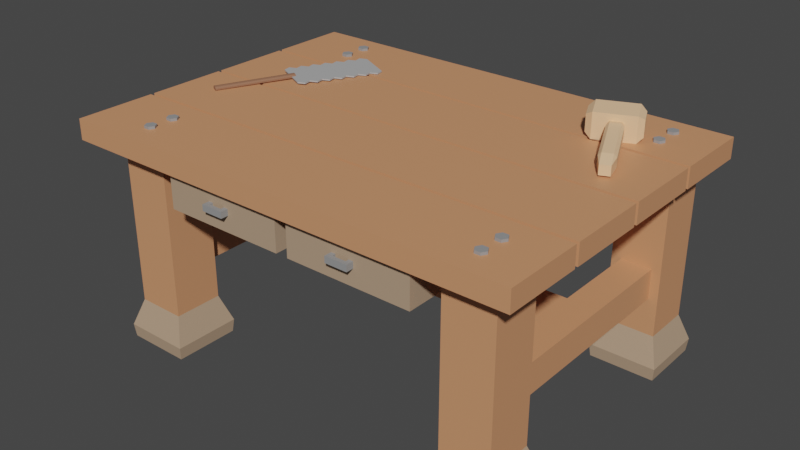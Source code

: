# Source: CraftingTable.blend  (saved by Blender 2.82.7; exported with 4.5.12 LTS)
import bpy
from mathutils import Matrix  # noqa: F401  (used for matrix-valued properties, if any)

bpy.ops.wm.read_factory_settings(use_empty=True)
scene = bpy.context.scene
scene.name = 'Scene'

# ---- collections
col_collection = bpy.data.collections.new('Collection'); scene.collection.children.link(col_collection)

# ---- materials (node trees are filled in below, after node groups)
mat_x = bpy.data.materials.new('マテリアル')
mat_x.use_transparent_shadow = False
mat_001 = bpy.data.materials.new('マテリアル.001')
mat_001.use_transparent_shadow = False
mat_006 = bpy.data.materials.new('マテリアル.006')
mat_006.use_transparent_shadow = False
mat_004 = bpy.data.materials.new('マテリアル.004')
mat_004.use_transparent_shadow = False
mat_005 = bpy.data.materials.new('マテリアル.005')
mat_005.use_transparent_shadow = False
mat_008 = bpy.data.materials.new('マテリアル.008')
mat_008.use_transparent_shadow = False
mat_009 = bpy.data.materials.new('マテリアル.009')
mat_009.use_transparent_shadow = False
mat_003 = bpy.data.materials.new('マテリアル.003')
mat_003.use_transparent_shadow = False
mat_007 = bpy.data.materials.new('マテリアル.007')
mat_007.use_transparent_shadow = False
mat_010 = bpy.data.materials.new('マテリアル.010')
mat_010.use_transparent_shadow = False

# ---- material node trees
mat_x.use_nodes = True; mat_x.node_tree.nodes.clear()
_N = mat_x.node_tree.nodes; _L = mat_x.node_tree.links
n0 = _N.new('ShaderNodeOutputMaterial'); n0.name = 'マテリアル出力'; n0.location = (300, 300)
n1 = _N.new('ShaderNodeBsdfPrincipled'); n1.name = 'プリンシプルBSDF'; n1.location = (10, 300)
n1.distribution = 'GGX'
n1.subsurface_method = 'BURLEY'
n1.inputs[0].default_value = (0.6619, 0.2985, 0.1464, 1.0)
n1.inputs[3].default_value = 1.45
n1.inputs[27].default_value = (0.0, 0.0, 0.0, 1.0)
n1.inputs[28].default_value = 1.0
_L.new(n1.outputs[0], n0.inputs[0])
n0.is_active_output = True
mat_001.use_nodes = True; mat_001.node_tree.nodes.clear()
_N = mat_001.node_tree.nodes; _L = mat_001.node_tree.links
n0 = _N.new('ShaderNodeOutputMaterial'); n0.name = 'マテリアル出力'; n0.location = (300, 300)
n1 = _N.new('ShaderNodeBsdfPrincipled'); n1.name = 'プリンシプルBSDF'; n1.location = (10, 300)
n1.distribution = 'GGX'
n1.subsurface_method = 'BURLEY'
n1.inputs[0].default_value = (0.4564, 0.3185, 0.2122, 1.0)
n1.inputs[3].default_value = 1.45
n1.inputs[27].default_value = (0.0, 0.0, 0.0, 1.0)
n1.inputs[28].default_value = 1.0
_L.new(n1.outputs[0], n0.inputs[0])
n0.is_active_output = True
mat_006.use_nodes = True; mat_006.node_tree.nodes.clear()
_N = mat_006.node_tree.nodes; _L = mat_006.node_tree.links
n0 = _N.new('ShaderNodeOutputMaterial'); n0.name = 'マテリアル出力'; n0.location = (300, 300)
n1 = _N.new('ShaderNodeBsdfPrincipled'); n1.name = 'プリンシプルBSDF'; n1.location = (10, 300)
n1.distribution = 'GGX'
n1.subsurface_method = 'BURLEY'
n1.inputs[0].default_value = (0.9258, 0.5904, 0.3427, 1.0)
n1.inputs[3].default_value = 1.45
n1.inputs[27].default_value = (0.0, 0.0, 0.0, 1.0)
n1.inputs[28].default_value = 1.0
_L.new(n1.outputs[0], n0.inputs[0])
n0.is_active_output = True
mat_004.use_nodes = True; mat_004.node_tree.nodes.clear()
_N = mat_004.node_tree.nodes; _L = mat_004.node_tree.links
n0 = _N.new('ShaderNodeOutputMaterial'); n0.name = 'マテリアル出力'; n0.location = (300, 300)
n1 = _N.new('ShaderNodeBsdfPrincipled'); n1.name = 'プリンシプルBSDF'; n1.location = (10, 300)
n1.distribution = 'GGX'
n1.subsurface_method = 'BURLEY'
n1.inputs[0].default_value = (0.448, 0.448, 0.448, 1.0)
n1.inputs[3].default_value = 1.45
n1.inputs[27].default_value = (0.0, 0.0, 0.0, 1.0)
n1.inputs[28].default_value = 1.0
_L.new(n1.outputs[0], n0.inputs[0])
n0.is_active_output = True
mat_005.use_nodes = True; mat_005.node_tree.nodes.clear()
_N = mat_005.node_tree.nodes; _L = mat_005.node_tree.links
n0 = _N.new('ShaderNodeOutputMaterial'); n0.name = 'マテリアル出力'; n0.location = (300, 300)
n1 = _N.new('ShaderNodeBsdfPrincipled'); n1.name = 'プリンシプルBSDF'; n1.location = (10, 300)
n1.distribution = 'GGX'
n1.subsurface_method = 'BURLEY'
n1.inputs[0].default_value = (0.3005, 0.1413, 0.08228, 1.0)
n1.inputs[3].default_value = 1.45
n1.inputs[27].default_value = (0.0, 0.0, 0.0, 1.0)
n1.inputs[28].default_value = 1.0
_L.new(n1.outputs[0], n0.inputs[0])
n0.is_active_output = True
mat_008.use_nodes = True; mat_008.node_tree.nodes.clear()
_N = mat_008.node_tree.nodes; _L = mat_008.node_tree.links
n0 = _N.new('ShaderNodeOutputMaterial'); n0.name = 'マテリアル出力'; n0.location = (300, 300)
n1 = _N.new('ShaderNodeBsdfPrincipled'); n1.name = 'プリンシプルBSDF'; n1.location = (10, 300)
n1.distribution = 'GGX'
n1.subsurface_method = 'BURLEY'
n1.inputs[0].default_value = (0.4564, 0.3185, 0.2122, 1.0)
n1.inputs[3].default_value = 1.45
n1.inputs[27].default_value = (0.0, 0.0, 0.0, 1.0)
n1.inputs[28].default_value = 1.0
_L.new(n1.outputs[0], n0.inputs[0])
n0.is_active_output = True
mat_009.use_nodes = True; mat_009.node_tree.nodes.clear()
_N = mat_009.node_tree.nodes; _L = mat_009.node_tree.links
n0 = _N.new('ShaderNodeOutputMaterial'); n0.name = 'マテリアル出力'; n0.location = (300, 300)
n1 = _N.new('ShaderNodeBsdfPrincipled'); n1.name = 'プリンシプルBSDF'; n1.location = (10, 300)
n1.distribution = 'GGX'
n1.subsurface_method = 'BURLEY'
n1.inputs[0].default_value = (0.3005, 0.3005, 0.3005, 1.0)
n1.inputs[3].default_value = 1.45
n1.inputs[27].default_value = (0.0, 0.0, 0.0, 1.0)
n1.inputs[28].default_value = 1.0
_L.new(n1.outputs[0], n0.inputs[0])
n0.is_active_output = True
mat_003.use_nodes = True; mat_003.node_tree.nodes.clear()
_N = mat_003.node_tree.nodes; _L = mat_003.node_tree.links
n0 = _N.new('ShaderNodeOutputMaterial'); n0.name = 'マテリアル出力'; n0.location = (300, 300)
n1 = _N.new('ShaderNodeBsdfPrincipled'); n1.name = 'プリンシプルBSDF'; n1.location = (10, 300)
n1.distribution = 'GGX'
n1.subsurface_method = 'BURLEY'
n1.inputs[0].default_value = (0.3005, 0.3005, 0.3005, 1.0)
n1.inputs[3].default_value = 1.45
n1.inputs[27].default_value = (0.0, 0.0, 0.0, 1.0)
n1.inputs[28].default_value = 1.0
_L.new(n1.outputs[0], n0.inputs[0])
n0.is_active_output = True
mat_007.use_nodes = True; mat_007.node_tree.nodes.clear()
_N = mat_007.node_tree.nodes; _L = mat_007.node_tree.links
n0 = _N.new('ShaderNodeOutputMaterial'); n0.name = 'マテリアル出力'; n0.location = (300, 300)
n1 = _N.new('ShaderNodeBsdfPrincipled'); n1.name = 'プリンシプルBSDF'; n1.location = (10, 300)
n1.distribution = 'GGX'
n1.subsurface_method = 'BURLEY'
n1.inputs[0].default_value = (0.4564, 0.3185, 0.2122, 1.0)
n1.inputs[3].default_value = 1.45
n1.inputs[27].default_value = (0.0, 0.0, 0.0, 1.0)
n1.inputs[28].default_value = 1.0
_L.new(n1.outputs[0], n0.inputs[0])
n0.is_active_output = True
mat_010.use_nodes = True; mat_010.node_tree.nodes.clear()
_N = mat_010.node_tree.nodes; _L = mat_010.node_tree.links
n0 = _N.new('ShaderNodeOutputMaterial'); n0.name = 'マテリアル出力'; n0.location = (300, 300)
n1 = _N.new('ShaderNodeBsdfPrincipled'); n1.name = 'プリンシプルBSDF'; n1.location = (10, 300)
n1.distribution = 'GGX'
n1.subsurface_method = 'BURLEY'
n1.inputs[0].default_value = (0.3005, 0.3005, 0.3005, 1.0)
n1.inputs[3].default_value = 1.45
n1.inputs[27].default_value = (0.0, 0.0, 0.0, 1.0)
n1.inputs[28].default_value = 1.0
_L.new(n1.outputs[0], n0.inputs[0])
n0.is_active_output = True

# ---- world
world_world = bpy.data.worlds.new('World'); scene.world = world_world
world_world.use_nodes = True; world_world.node_tree.nodes.clear()
_N = world_world.node_tree.nodes; _L = world_world.node_tree.links
n0 = _N.new('ShaderNodeOutputWorld'); n0.name = 'World Output'; n0.location = (300, 300)
n1 = _N.new('ShaderNodeBackground'); n1.name = 'Background'; n1.location = (10, 300)
n1.inputs[0].default_value = (0.05088, 0.05088, 0.05088, 1.0)
_L.new(n1.outputs[0], n0.inputs[0])
n0.is_active_output = True
world_world.color = (0.05088, 0.05088, 0.05088)
world_world.use_sun_shadow = False
world_world.sun_shadow_jitter_overblur = 0.0

# ---- meshes
me_007 = bpy.data.meshes.new('立方体.007')
me_007.from_pydata([(-1.0, -1.0, -2.215), (-1.0, -1.0, -0.2146), (-1.0, 1.0, -2.215), (-1.0, 1.0, -0.2146), (1.0, -1.0, -2.215), (1.0, -1.0, -0.2146), (1.0, 1.0, -2.215), (1.0, 1.0, -0.2146), (-25.54, -1.471, -7.216), (-25.01, -1.398, 5.931), (-25.54, -0.8794, -7.216), (-25.01, -0.952, 5.931), (-21.26, -1.471, -7.216), (-21.78, -1.398, 5.931), (-21.26, -0.8794, -7.216), (-21.78, -0.952, 5.931), (-25.01, -1.398, -4.574), (-25.01, -0.952, -4.574), (-21.78, -0.952, -4.574), (-21.78, -1.398, -4.574), (-25.63, -0.8667, -6.365), (-21.17, -0.8667, -6.365), (-21.17, -1.483, -6.365), (-25.63, -1.483, -6.365), (-2.154, 0.8179, -7.216), (-1.629, 0.8905, 5.931), (-2.154, 1.409, -7.216), (-1.629, 1.337, 5.931), (2.122, 0.8179, -7.216), (1.597, 0.8905, 5.931), (2.122, 1.409, -7.216), (1.597, 1.337, 5.931), (-1.629, 0.8905, -4.574), (-1.629, 1.337, -4.574), (1.597, 1.337, -4.574), (1.597, 0.8905, -4.574), (-2.245, 1.422, -6.365), (2.213, 1.422, -6.365), (2.213, 0.8052, -6.365), (-2.245, 0.8052, -6.365), (-2.154, -1.471, -7.216), (-1.629, -1.398, 5.931), (-2.154, -0.8794, -7.216), (-1.629, -0.952, 5.931), (2.122, -1.471, -7.216), (1.597, -1.398, 5.931), (2.122, -0.8794, -7.216), (1.597, -0.952, 5.931), (-1.629, -1.398, -4.574), (-1.629, -0.952, -4.574), (1.597, -0.952, -4.574), (1.597, -1.398, -4.574), (-2.245, -0.8667, -6.365), (2.213, -0.8667, -6.365), (2.213, -1.483, -6.365), (-2.245, -1.483, -6.365), (-25.54, 0.8179, -7.216), (-25.01, 0.8905, 5.931), (-25.54, 1.409, -7.216), (-25.01, 1.337, 5.931), (-21.26, 0.8179, -7.216), (-21.78, 0.8905, 5.931), (-21.26, 1.409, -7.216), (-21.78, 1.337, 5.931), (-25.01, 0.8905, -4.574), (-25.01, 1.337, -4.574), (-21.78, 1.337, -4.574), (-21.78, 0.8905, -4.574), (-25.63, 1.422, -6.365), (-21.17, 1.422, -6.365), (-21.17, 0.8052, -6.365), (-25.63, 0.8052, -6.365), (-27.74, 0.7572, 5.858), (-27.74, 0.7572, 7.209), (-27.74, 1.49, 5.858), (-27.74, 1.49, 7.209), (2.988, 0.7572, 5.858), (2.988, 0.7572, 7.209), (2.988, 1.49, 5.858), (2.988, 1.49, 7.209), (-27.74, -0.01173, 5.858), (-27.74, -0.01173, 7.209), (-27.74, 0.7206, 5.858), (-27.74, 0.7206, 7.209), (2.988, -0.01173, 5.858), (2.988, -0.01173, 7.209), (2.988, 0.7206, 5.858), (2.988, 0.7206, 7.209), (-27.74, -0.7807, 5.858), (-27.74, -0.7807, 7.209), (-27.74, -0.04835, 5.858), (-27.74, -0.04835, 7.209), (2.988, -0.7807, 5.858), (2.988, -0.7807, 7.209), (2.988, -0.04835, 5.858), (2.988, -0.04835, 7.209), (-27.74, -1.55, 5.858), (-27.74, -1.55, 7.209), (-27.74, -0.8173, 5.858), (-27.74, -0.8173, 7.209), (2.988, -1.55, 5.858), (2.988, -1.55, 7.209), (2.988, -0.8173, 5.858), (2.988, -0.8173, 7.209), (-24.42, -1.0, -2.215), (-24.42, -1.0, -0.2146), (-24.42, 1.0, -2.215), (-24.42, 1.0, -0.2146), (-22.42, -1.0, -2.215), (-22.42, -1.0, -0.2146), (-22.42, 1.0, -2.215), (-22.42, 1.0, -0.2146), (-22.33, -0.2432, -1.863), (-22.33, -0.2432, -0.5514), (-22.33, 0.1435, -1.863), (-22.33, 0.1435, -0.5514), (-0.9779, -0.2432, -1.863), (-0.9779, -0.2432, -0.5514), (-0.9779, 0.1435, -1.863), (-0.9779, 0.1435, -0.5514)], [], [(0, 1, 3, 2), (2, 3, 7, 6), (6, 7, 5, 4), (4, 5, 1, 0), (2, 6, 4, 0), (7, 3, 1, 5), (16, 9, 11, 17), (17, 11, 15, 18), (18, 15, 13, 19), (19, 13, 9, 16), (10, 14, 12, 8), (15, 11, 9, 13), (22, 19, 16, 23), (21, 18, 19, 22), (20, 17, 18, 21), (23, 16, 17, 20), (8, 23, 20, 10), (10, 20, 21, 14), (14, 21, 22, 12), (12, 22, 23, 8), (32, 25, 27, 33), (33, 27, 31, 34), (34, 31, 29, 35), (35, 29, 25, 32), (26, 30, 28, 24), (31, 27, 25, 29), (38, 35, 32, 39), (37, 34, 35, 38), (36, 33, 34, 37), (39, 32, 33, 36), (24, 39, 36, 26), (26, 36, 37, 30), (30, 37, 38, 28), (28, 38, 39, 24), (48, 41, 43, 49), (49, 43, 47, 50), (50, 47, 45, 51), (51, 45, 41, 48), (42, 46, 44, 40), (47, 43, 41, 45), (54, 51, 48, 55), (53, 50, 51, 54), (52, 49, 50, 53), (55, 48, 49, 52), (40, 55, 52, 42), (42, 52, 53, 46), (46, 53, 54, 44), (44, 54, 55, 40), (64, 57, 59, 65), (65, 59, 63, 66), (66, 63, 61, 67), (67, 61, 57, 64), (58, 62, 60, 56), (63, 59, 57, 61), (70, 67, 64, 71), (69, 66, 67, 70), (68, 65, 66, 69), (71, 64, 65, 68), (56, 71, 68, 58), (58, 68, 69, 62), (62, 69, 70, 60), (60, 70, 71, 56), (72, 73, 75, 74), (74, 75, 79, 78), (78, 79, 77, 76), (76, 77, 73, 72), (74, 78, 76, 72), (79, 75, 73, 77), (80, 81, 83, 82), (82, 83, 87, 86), (86, 87, 85, 84), (84, 85, 81, 80), (82, 86, 84, 80), (87, 83, 81, 85), (88, 89, 91, 90), (90, 91, 95, 94), (94, 95, 93, 92), (92, 93, 89, 88), (90, 94, 92, 88), (95, 91, 89, 93), (96, 97, 99, 98), (98, 99, 103, 102), (102, 103, 101, 100), (100, 101, 97, 96), (98, 102, 100, 96), (103, 99, 97, 101), (104, 105, 107, 106), (106, 107, 111, 110), (110, 111, 109, 108), (108, 109, 105, 104), (106, 110, 108, 104), (111, 107, 105, 109), (112, 113, 115, 114), (114, 115, 119, 118), (118, 119, 117, 116), (116, 117, 113, 112), (114, 118, 116, 112), (119, 115, 113, 117)])
me_007.polygons.foreach_set('material_index', [0, 0, 0, 0, 0, 0, 0, 0, 0, 0, 1, 0, 1, 1, 1, 1, 1, 1, 1, 1, 0, 0, 0, 0, 1, 0, 1, 1, 1, 1, 1, 1, 1, 1, 0, 0, 0, 0, 1, 0, 1, 1, 1, 1, 1, 1, 1, 1, 0, 0, 0, 0, 1, 0, 1, 1, 1, 1, 1, 1, 1, 1, 0, 0, 0, 0, 0, 0, 0, 0, 0, 0, 0, 0, 0, 0, 0, 0, 0, 0, 0, 0, 0, 0, 0, 0, 0, 0, 0, 0, 0, 0, 0, 0, 0, 0, 0, 0])
_uv = me_007.uv_layers.new(name='UVマップ')
_uv.uv.foreach_set('vector', [0.375, 0.0, 0.625, 0.0, 0.625, 0.25, 0.375, 0.25, 0.375, 0.25, 0.625, 0.25, 0.625, 0.5, 0.375, 0.5, 0.375, 0.5, 0.625, 0.5, 0.625, 0.75, 0.375, 0.75, 0.375, 0.75, 0.625, 0.75, 0.625, 1.0, 0.375, 1.0, 0.125, 0.5, 0.375, 0.5, 0.375, 0.75, 0.125, 0.75, 0.625, 0.5, 0.875, 0.5, 0.875, 0.75, 0.625, 0.75, 0.4301, 0.0, 0.625, 0.0, 0.625, 0.25, 0.4301, 0.25, 0.4301, 0.25, 0.625, 0.25, 0.625, 0.5, 0.4301, 0.5, 0.4301, 0.5, 0.625, 0.5, 0.625, 0.75, 0.4301, 0.75, 0.4301, 0.75, 0.625, 0.75, 0.625, 1.0, 0.4301, 1.0, 0.125, 0.5, 0.375, 0.5, 0.375, 0.75, 0.125, 0.75, 0.625, 0.5, 0.875, 0.5, 0.875, 0.75, 0.625, 0.75, 0.4026, 0.75, 0.4301, 0.75, 0.4301, 1.0, 0.4026, 1.0, 0.4026, 0.5, 0.4301, 0.5, 0.4301, 0.75, 0.4026, 0.75, 0.4026, 0.25, 0.4301, 0.25, 0.4301, 0.5, 0.4026, 0.5, 0.4026, 0.0, 0.4301, 0.0, 0.4301, 0.25, 0.4026, 0.25, 0.375, 0.0, 0.4026, 0.0, 0.4026, 0.25, 0.375, 0.25, 0.375, 0.25, 0.4026, 0.25, 0.4026, 0.5, 0.375, 0.5, 0.375, 0.5, 0.4026, 0.5, 0.4026, 0.75, 0.375, 0.75, 0.375, 0.75, 0.4026, 0.75, 0.4026, 1.0, 0.375, 1.0, 0.4301, 0.0, 0.625, 0.0, 0.625, 0.25, 0.4301, 0.25, 0.4301, 0.25, 0.625, 0.25, 0.625, 0.5, 0.4301, 0.5, 0.4301, 0.5, 0.625, 0.5, 0.625, 0.75, 0.4301, 0.75, 0.4301, 0.75, 0.625, 0.75, 0.625, 1.0, 0.4301, 1.0, 0.125, 0.5, 0.375, 0.5, 0.375, 0.75, 0.125, 0.75, 0.625, 0.5, 0.875, 0.5, 0.875, 0.75, 0.625, 0.75, 0.4026, 0.75, 0.4301, 0.75, 0.4301, 1.0, 0.4026, 1.0, 0.4026, 0.5, 0.4301, 0.5, 0.4301, 0.75, 0.4026, 0.75, 0.4026, 0.25, 0.4301, 0.25, 0.4301, 0.5, 0.4026, 0.5, 0.4026, 0.0, 0.4301, 0.0, 0.4301, 0.25, 0.4026, 0.25, 0.375, 0.0, 0.4026, 0.0, 0.4026, 0.25, 0.375, 0.25, 0.375, 0.25, 0.4026, 0.25, 0.4026, 0.5, 0.375, 0.5, 0.375, 0.5, 0.4026, 0.5, 0.4026, 0.75, 0.375, 0.75, 0.375, 0.75, 0.4026, 0.75, 0.4026, 1.0, 0.375, 1.0, 0.4301, 0.0, 0.625, 0.0, 0.625, 0.25, 0.4301, 0.25, 0.4301, 0.25, 0.625, 0.25, 0.625, 0.5, 0.4301, 0.5, 0.4301, 0.5, 0.625, 0.5, 0.625, 0.75, 0.4301, 0.75, 0.4301, 0.75, 0.625, 0.75, 0.625, 1.0, 0.4301, 1.0, 0.125, 0.5, 0.375, 0.5, 0.375, 0.75, 0.125, 0.75, 0.625, 0.5, 0.875, 0.5, 0.875, 0.75, 0.625, 0.75, 0.4026, 0.75, 0.4301, 0.75, 0.4301, 1.0, 0.4026, 1.0, 0.4026, 0.5, 0.4301, 0.5, 0.4301, 0.75, 0.4026, 0.75, 0.4026, 0.25, 0.4301, 0.25, 0.4301, 0.5, 0.4026, 0.5, 0.4026, 0.0, 0.4301, 0.0, 0.4301, 0.25, 0.4026, 0.25, 0.375, 0.0, 0.4026, 0.0, 0.4026, 0.25, 0.375, 0.25, 0.375, 0.25, 0.4026, 0.25, 0.4026, 0.5, 0.375, 0.5, 0.375, 0.5, 0.4026, 0.5, 0.4026, 0.75, 0.375, 0.75, 0.375, 0.75, 0.4026, 0.75, 0.4026, 1.0, 0.375, 1.0, 0.4301, 0.0, 0.625, 0.0, 0.625, 0.25, 0.4301, 0.25, 0.4301, 0.25, 0.625, 0.25, 0.625, 0.5, 0.4301, 0.5, 0.4301, 0.5, 0.625, 0.5, 0.625, 0.75, 0.4301, 0.75, 0.4301, 0.75, 0.625, 0.75, 0.625, 1.0, 0.4301, 1.0, 0.125, 0.5, 0.375, 0.5, 0.375, 0.75, 0.125, 0.75, 0.625, 0.5, 0.875, 0.5, 0.875, 0.75, 0.625, 0.75, 0.4026, 0.75, 0.4301, 0.75, 0.4301, 1.0, 0.4026, 1.0, 0.4026, 0.5, 0.4301, 0.5, 0.4301, 0.75, 0.4026, 0.75, 0.4026, 0.25, 0.4301, 0.25, 0.4301, 0.5, 0.4026, 0.5, 0.4026, 0.0, 0.4301, 0.0, 0.4301, 0.25, 0.4026, 0.25, 0.375, 0.0, 0.4026, 0.0, 0.4026, 0.25, 0.375, 0.25, 0.375, 0.25, 0.4026, 0.25, 0.4026, 0.5, 0.375, 0.5, 0.375, 0.5, 0.4026, 0.5, 0.4026, 0.75, 0.375, 0.75, 0.375, 0.75, 0.4026, 0.75, 0.4026, 1.0, 0.375, 1.0, 0.375, 0.0, 0.625, 0.0, 0.625, 0.25, 0.375, 0.25, 0.375, 0.25, 0.625, 0.25, 0.625, 0.5, 0.375, 0.5, 0.375, 0.5, 0.625, 0.5, 0.625, 0.75, 0.375, 0.75, 0.375, 0.75, 0.625, 0.75, 0.625, 1.0, 0.375, 1.0, 0.125, 0.5, 0.375, 0.5, 0.375, 0.75, 0.125, 0.75, 0.625, 0.5, 0.875, 0.5, 0.875, 0.75, 0.625, 0.75, 0.375, 0.0, 0.625, 0.0, 0.625, 0.25, 0.375, 0.25, 0.375, 0.25, 0.625, 0.25, 0.625, 0.5, 0.375, 0.5, 0.375, 0.5, 0.625, 0.5, 0.625, 0.75, 0.375, 0.75, 0.375, 0.75, 0.625, 0.75, 0.625, 1.0, 0.375, 1.0, 0.125, 0.5, 0.375, 0.5, 0.375, 0.75, 0.125, 0.75, 0.625, 0.5, 0.875, 0.5, 0.875, 0.75, 0.625, 0.75, 0.375, 0.0, 0.625, 0.0, 0.625, 0.25, 0.375, 0.25, 0.375, 0.25, 0.625, 0.25, 0.625, 0.5, 0.375, 0.5, 0.375, 0.5, 0.625, 0.5, 0.625, 0.75, 0.375, 0.75, 0.375, 0.75, 0.625, 0.75, 0.625, 1.0, 0.375, 1.0, 0.125, 0.5, 0.375, 0.5, 0.375, 0.75, 0.125, 0.75, 0.625, 0.5, 0.875, 0.5, 0.875, 0.75, 0.625, 0.75, 0.375, 0.0, 0.625, 0.0, 0.625, 0.25, 0.375, 0.25, 0.375, 0.25, 0.625, 0.25, 0.625, 0.5, 0.375, 0.5, 0.375, 0.5, 0.625, 0.5, 0.625, 0.75, 0.375, 0.75, 0.375, 0.75, 0.625, 0.75, 0.625, 1.0, 0.375, 1.0, 0.125, 0.5, 0.375, 0.5, 0.375, 0.75, 0.125, 0.75, 0.625, 0.5, 0.875, 0.5, 0.875, 0.75, 0.625, 0.75, 0.375, 0.0, 0.625, 0.0, 0.625, 0.25, 0.375, 0.25, 0.375, 0.25, 0.625, 0.25, 0.625, 0.5, 0.375, 0.5, 0.375, 0.5, 0.625, 0.5, 0.625, 0.75, 0.375, 0.75, 0.375, 0.75, 0.625, 0.75, 0.625, 1.0, 0.375, 1.0, 0.125, 0.5, 0.375, 0.5, 0.375, 0.75, 0.125, 0.75, 0.625, 0.5, 0.875, 0.5, 0.875, 0.75, 0.625, 0.75, 0.375, 0.0, 0.625, 0.0, 0.625, 0.25, 0.375, 0.25, 0.375, 0.25, 0.625, 0.25, 0.625, 0.5, 0.375, 0.5, 0.375, 0.5, 0.625, 0.5, 0.625, 0.75, 0.375, 0.75, 0.375, 0.75, 0.625, 0.75, 0.625, 1.0, 0.375, 1.0, 0.125, 0.5, 0.375, 0.5, 0.375, 0.75, 0.125, 0.75, 0.625, 0.5, 0.875, 0.5, 0.875, 0.75, 0.625, 0.75])
me_007.materials.append(mat_x)
me_007.materials.append(mat_001)
me_007.use_remesh_fix_poles = True
me_007.use_remesh_preserve_attributes = False
me_007.use_mirror_vertex_groups = False
me_007.update()
me_010 = bpy.data.meshes.new('立方体.010')
me_010.from_pydata([(-0.6392, -0.6392, -1.0), (-0.6392, -1.0, -0.6392), (-1.0, -0.6392, -0.6392), (-0.6392, -1.0, 0.6392), (-0.6392, -0.6392, 1.0), (-1.0, -0.6392, 0.6392), (-0.6392, 0.6392, -1.0), (-1.0, 0.6392, -0.6392), (-0.6392, 1.0, -0.6392), (-0.6392, 0.6392, 1.0), (-0.6392, 1.0, 0.6392), (-1.0, 0.6392, 0.6392), (0.6392, -0.6392, -1.0), (1.0, -0.6392, -0.6392), (0.6392, -1.0, -0.6392), (0.6392, -0.6392, 1.0), (0.6392, -1.0, 0.6392), (1.0, -0.6392, 0.6392), (0.6392, 0.6392, -1.0), (0.6392, 1.0, -0.6392), (1.0, 0.6392, -0.6392), (0.6392, 0.6392, 1.0), (1.0, 0.6392, 0.6392), (0.6392, 1.0, 0.6392), (-3.318, 0.8732, -1.071), (-3.318, 0.8732, 1.137), (-3.318, 1.266, -1.071), (-3.318, 1.266, 1.137), (3.052, 0.8732, -1.071), (3.052, 0.8732, 1.137), (3.052, 1.266, -1.071), (3.052, 1.266, 1.137), (2.341, 1.369, -1.649), (-2.596, 1.369, -1.649), (-2.596, 1.369, 1.714), (2.341, 1.369, 1.714), (-2.596, 0.7703, -1.649), (2.341, 0.7703, -1.649), (2.341, 0.7703, 1.714), (-2.596, 0.7703, 1.714)], [], [(14, 16, 3, 1), (20, 22, 17, 13), (21, 9, 4, 15), (2, 5, 11, 7), (8, 10, 23, 19), (0, 1, 2), (3, 4, 5), (6, 7, 8), (9, 10, 11), (12, 13, 14), (15, 16, 17), (18, 19, 20), (21, 22, 23), (6, 0, 2, 7), (1, 3, 5, 2), (4, 9, 11, 5), (10, 8, 7, 11), (18, 6, 8, 19), (9, 21, 23, 10), (22, 20, 19, 23), (12, 18, 20, 13), (21, 15, 17, 22), (16, 14, 13, 17), (0, 12, 14, 1), (15, 4, 3, 16), (6, 18, 12, 0), (24, 25, 27, 26), (32, 35, 31, 30), (30, 31, 29, 28), (36, 39, 25, 24), (32, 30, 28, 37), (34, 27, 25, 39), (31, 35, 38, 29), (35, 34, 39, 38), (26, 33, 36, 24), (33, 32, 37, 36), (28, 29, 38, 37), (37, 38, 39, 36), (26, 27, 34, 33), (33, 34, 35, 32)])
_uv = me_010.uv_layers.new(name='UVマップ')
_uv.uv.foreach_set('vector', [0.4201, 0.7951, 0.5799, 0.7951, 0.5799, 0.9549, 0.4201, 0.9549, 0.4201, 0.5451, 0.5799, 0.5451, 0.5799, 0.7049, 0.4201, 0.7049, 0.6701, 0.5451, 0.8299, 0.5451, 0.8299, 0.7049, 0.6701, 0.7049, 0.4201, 0.04509, 0.5799, 0.04509, 0.5799, 0.2049, 0.4201, 0.2049, 0.4201, 0.2951, 0.5799, 0.2951, 0.5799, 0.4549, 0.4201, 0.4549, 0.1701, 0.7049, 0.1701, 0.75, 0.125, 0.7049, 0.5799, 0.9549, 0.625, 0.9549, 0.5799, 1.0, 0.1701, 0.5451, 0.125, 0.5451, 0.1701, 0.5, 0.8299, 0.5451, 0.8299, 0.5, 0.875, 0.5451, 0.3299, 0.7049, 0.375, 0.7049, 0.3299, 0.75, 0.6701, 0.7049, 0.6701, 0.75, 0.625, 0.7049, 0.3299, 0.5451, 0.3299, 0.5, 0.375, 0.5451, 0.6701, 0.5451, 0.625, 0.5451, 0.6701, 0.5, 0.1701, 0.5451, 0.1701, 0.7049, 0.125, 0.7049, 0.125, 0.5451, 0.4201, 0.9549, 0.5799, 0.9549, 0.5799, 1.0, 0.4201, 1.0, 0.8299, 0.7049, 0.8299, 0.5451, 0.875, 0.5451, 0.875, 0.7049, 0.5799, 0.2951, 0.4201, 0.2951, 0.4201, 0.2049, 0.5799, 0.2049, 0.3299, 0.5451, 0.1701, 0.5451, 0.1701, 0.5, 0.3299, 0.5, 0.8299, 0.5451, 0.6701, 0.5451, 0.6701, 0.5, 0.8299, 0.5, 0.5799, 0.5451, 0.4201, 0.5451, 0.4201, 0.4549, 0.5799, 0.4549, 0.3299, 0.7049, 0.3299, 0.5451, 0.4201, 0.5451, 0.4201, 0.7049, 0.6701, 0.5451, 0.6701, 0.7049, 0.5799, 0.7049, 0.5799, 0.5451, 0.5799, 0.7951, 0.4201, 0.7951, 0.4201, 0.7049, 0.5799, 0.7049, 0.1701, 0.7049, 0.3299, 0.7049, 0.3299, 0.75, 0.1701, 0.75, 0.6701, 0.7049, 0.8299, 0.7049, 0.8299, 0.75, 0.6701, 0.75, 0.1701, 0.5451, 0.3299, 0.5451, 0.3299, 0.7049, 0.1701, 0.7049, 0.375, 0.0, 0.625, 0.0, 0.625, 0.25, 0.375, 0.25, 0.375, 0.4167, 0.625, 0.4167, 0.625, 0.5, 0.375, 0.5, 0.375, 0.5, 0.625, 0.5, 0.625, 0.75, 0.375, 0.75, 0.375, 0.9167, 0.625, 0.9167, 0.625, 1.0, 0.375, 1.0, 0.2917, 0.5, 0.375, 0.5, 0.375, 0.75, 0.2917, 0.75, 0.7917, 0.5, 0.875, 0.5, 0.875, 0.75, 0.7917, 0.75, 0.625, 0.5, 0.7083, 0.5, 0.7083, 0.75, 0.625, 0.75, 0.7083, 0.5, 0.7917, 0.5, 0.7917, 0.75, 0.7083, 0.75, 0.125, 0.5, 0.2083, 0.5, 0.2083, 0.75, 0.125, 0.75, 0.2083, 0.5, 0.2917, 0.5, 0.2917, 0.75, 0.2083, 0.75, 0.375, 0.75, 0.625, 0.75, 0.625, 0.8333, 0.375, 0.8333, 0.375, 0.8333, 0.625, 0.8333, 0.625, 0.9167, 0.375, 0.9167, 0.375, 0.25, 0.625, 0.25, 0.625, 0.3333, 0.375, 0.3333, 0.375, 0.3333, 0.625, 0.3333, 0.625, 0.4167, 0.375, 0.4167])
me_010.materials.append(mat_006)
me_010.use_remesh_fix_poles = True
me_010.use_remesh_preserve_attributes = False
me_010.use_mirror_vertex_groups = False
me_010.update()
me_x = bpy.data.meshes.new('円柱')
me_x.from_pydata([(-0.002063, 0.808, -0.9998), (-0.002063, 0.808, 1.0), (0.5857, 0.617, -0.9998), (0.5857, 0.617, 1.0), (0.949, 0.117, -0.9998), (0.949, 0.117, 1.0), (0.949, -0.501, -0.9998), (0.949, -0.501, 1.0), (0.5857, -1.001, -0.9998), (0.5857, -1.001, 1.0), (-0.002063, -1.192, -0.9998), (-0.002063, -1.192, 1.0), (-0.5898, -1.001, -0.9998), (-0.5898, -1.001, 1.0), (-0.9531, -0.501, -0.9998), (-0.9531, -0.501, 1.0), (-0.9531, 0.117, -0.9998), (-0.9531, 0.117, 1.0), (-0.5898, 0.617, -0.9998), (-0.5898, 0.617, 1.0), (-4.551, 0.09594, 0.8958), (-4.551, -0.4864, 0.8931), (-4.551, 1.191, 3.079), (-4.551, 0.6089, 3.076), (5.017, 0.09594, 0.8958), (5.017, -0.4864, 0.8931), (5.017, 1.191, 3.079), (5.017, 0.6089, 3.076), (-5.766, 1.113, 2.923), (-4.551, 1.035, 2.767), (-5.766, 0.9565, 2.611), (-4.551, 0.8783, 2.455), (-5.766, 0.8001, 2.299), (-4.551, 0.7218, 2.143), (-5.766, 0.6436, 1.987), (-4.551, 0.5654, 1.831), (-5.766, 0.4871, 1.675), (-4.551, 0.4089, 1.519), (-5.766, 0.3306, 1.364), (-4.551, 0.2524, 1.208), (-5.766, 0.1742, 1.052), (-5.766, -0.4081, 1.049), (-4.551, -0.3299, 1.205), (-5.766, -0.2517, 1.361), (-4.551, -0.1734, 1.517), (-5.766, -0.09519, 1.673), (-4.551, -0.01696, 1.829), (-5.766, 0.06128, 1.985), (-4.551, 0.1395, 2.14), (-5.766, 0.2178, 2.296), (-4.551, 0.296, 2.452), (-5.766, 0.3742, 2.608), (-4.551, 0.4525, 2.764), (-5.766, 0.5307, 2.92), (6.232, 0.1742, 1.052), (5.017, 0.2524, 1.208), (6.232, 0.3306, 1.364), (5.017, 0.4089, 1.519), (6.232, 0.4871, 1.675), (5.017, 0.5654, 1.831), (6.232, 0.6436, 1.987), (5.017, 0.7218, 2.143), (6.232, 0.8001, 2.299), (5.017, 0.8783, 2.455), (6.232, 0.9565, 2.611), (5.017, 1.035, 2.767), (6.232, 1.113, 2.923), (6.232, 0.5307, 2.92), (5.017, 0.4525, 2.764), (6.232, 0.3742, 2.608), (5.017, 0.296, 2.452), (6.232, 0.2178, 2.296), (5.017, 0.1395, 2.14), (6.232, 0.06128, 1.985), (5.017, -0.01696, 1.829), (6.232, -0.09519, 1.673), (5.017, -0.1734, 1.517), (6.232, -0.2517, 1.361), (5.017, -0.3299, 1.205), (6.232, -0.4081, 1.049)], [], [(0, 1, 3, 2), (2, 3, 5, 4), (4, 5, 7, 6), (6, 7, 9, 8), (8, 9, 11, 10), (10, 11, 13, 12), (12, 13, 15, 14), (14, 15, 17, 16), (3, 1, 19, 17, 15, 13, 11, 9, 7, 5), (16, 17, 19, 18), (18, 19, 1, 0), (0, 2, 4, 6, 8, 10, 12, 14, 16, 18), (28, 53, 23, 22), (22, 23, 27, 26), (54, 79, 25, 24), (24, 25, 21, 20), (40, 54, 24, 20), (79, 41, 21, 25), (27, 23, 53, 67), (67, 53, 52, 68), (68, 52, 51, 69), (69, 51, 50, 70), (70, 50, 49, 71), (71, 49, 48, 72), (72, 48, 47, 73), (73, 47, 46, 74), (74, 46, 45, 75), (75, 45, 44, 76), (76, 44, 43, 77), (77, 43, 42, 78), (78, 42, 41, 79), (22, 26, 66, 28), (28, 66, 65, 29), (29, 65, 64, 30), (30, 64, 63, 31), (31, 63, 62, 32), (32, 62, 61, 33), (33, 61, 60, 34), (34, 60, 59, 35), (35, 59, 58, 36), (36, 58, 57, 37), (37, 57, 56, 38), (38, 56, 55, 39), (39, 55, 54, 40), (26, 27, 67, 66), (66, 67, 68, 65), (65, 68, 69, 64), (64, 69, 70, 63), (63, 70, 71, 62), (62, 71, 72, 61), (61, 72, 73, 60), (60, 73, 74, 59), (59, 74, 75, 58), (58, 75, 76, 57), (57, 76, 77, 56), (56, 77, 78, 55), (55, 78, 79, 54), (20, 21, 41, 40), (40, 41, 42, 39), (39, 42, 43, 38), (38, 43, 44, 37), (37, 44, 45, 36), (36, 45, 46, 35), (35, 46, 47, 34), (34, 47, 48, 33), (33, 48, 49, 32), (32, 49, 50, 31), (31, 50, 51, 30), (30, 51, 52, 29), (29, 52, 53, 28)])
me_x.polygons.foreach_set('material_index', [1, 1, 1, 1, 1, 1, 1, 1, 1, 1, 1, 1, 0, 0, 0, 0, 0, 0, 0, 0, 0, 0, 0, 0, 0, 0, 0, 0, 0, 0, 0, 0, 0, 0, 0, 0, 0, 0, 0, 0, 0, 0, 0, 0, 0, 0, 0, 0, 0, 0, 0, 0, 0, 0, 0, 0, 0, 0, 0, 0, 0, 0, 0, 0, 0, 0, 0, 0, 0, 0])
_uv = me_x.uv_layers.new(name='UVマップ')
_uv.uv.foreach_set('vector', [1.0, 0.5, 1.0, 1.0, 0.9, 1.0, 0.9, 0.5, 0.9, 0.5, 0.9, 1.0, 0.8, 1.0, 0.8, 0.5, 0.8, 0.5, 0.8, 1.0, 0.7, 1.0, 0.7, 0.5, 0.7, 0.5, 0.7, 1.0, 0.6, 1.0, 0.6, 0.5, 0.6, 0.5, 0.6, 1.0, 0.5, 1.0, 0.5, 0.5, 0.5, 0.5, 0.5, 1.0, 0.4, 1.0, 0.4, 0.5, 0.4, 0.5, 0.4, 1.0, 0.3, 1.0, 0.3, 0.5, 0.3, 0.5, 0.3, 1.0, 0.2, 1.0, 0.2, 0.5, 0.3911, 0.4442, 0.25, 0.49, 0.1089, 0.4442, 0.02175, 0.3242, 0.02175, 0.1758, 0.1089, 0.05584, 0.25, 0.01, 0.3911, 0.05584, 0.4783, 0.1758, 0.4783, 0.3242, 0.2, 0.5, 0.2, 1.0, 0.1, 1.0, 0.1, 0.5, 0.1, 0.5, 0.1, 1.0, -7.451e-08, 1.0, -7.451e-08, 0.5, 0.75, 0.49, 0.8911, 0.4442, 0.9783, 0.3242, 0.9783, 0.1758, 0.8911, 0.05584, 0.75, 0.01, 0.6089, 0.05584, 0.5217, 0.1758, 0.5217, 0.3242, 0.6089, 0.4442, 0.375, 0.2321, 0.625, 0.2321, 0.625, 0.25, 0.375, 0.25, 0.375, 0.25, 0.625, 0.25, 0.625, 0.5, 0.375, 0.5, 0.375, 0.7321, 0.625, 0.7321, 0.625, 0.75, 0.375, 0.75, 0.375, 0.75, 0.625, 0.75, 0.625, 1.0, 0.375, 1.0, 0.125, 0.7321, 0.375, 0.7321, 0.375, 0.75, 0.125, 0.75, 0.625, 0.7321, 0.875, 0.7321, 0.875, 0.75, 0.625, 0.75, 0.625, 0.5, 0.875, 0.5, 0.875, 0.5179, 0.625, 0.5179, 0.625, 0.5179, 0.875, 0.5179, 0.875, 0.5357, 0.625, 0.5357, 0.625, 0.5357, 0.875, 0.5357, 0.875, 0.5536, 0.625, 0.5536, 0.625, 0.5536, 0.875, 0.5536, 0.875, 0.5714, 0.625, 0.5714, 0.625, 0.5714, 0.875, 0.5714, 0.875, 0.5893, 0.625, 0.5893, 0.625, 0.5893, 0.875, 0.5893, 0.875, 0.6071, 0.625, 0.6071, 0.625, 0.6071, 0.875, 0.6071, 0.875, 0.625, 0.625, 0.625, 0.625, 0.625, 0.875, 0.625, 0.875, 0.6429, 0.625, 0.6429, 0.625, 0.6429, 0.875, 0.6429, 0.875, 0.6607, 0.625, 0.6607, 0.625, 0.6607, 0.875, 0.6607, 0.875, 0.6786, 0.625, 0.6786, 0.625, 0.6786, 0.875, 0.6786, 0.875, 0.6964, 0.625, 0.6964, 0.625, 0.6964, 0.875, 0.6964, 0.875, 0.7143, 0.625, 0.7143, 0.625, 0.7143, 0.875, 0.7143, 0.875, 0.7321, 0.625, 0.7321, 0.125, 0.5, 0.375, 0.5, 0.375, 0.5179, 0.125, 0.5179, 0.125, 0.5179, 0.375, 0.5179, 0.375, 0.5357, 0.125, 0.5357, 0.125, 0.5357, 0.375, 0.5357, 0.375, 0.5536, 0.125, 0.5536, 0.125, 0.5536, 0.375, 0.5536, 0.375, 0.5714, 0.125, 0.5714, 0.125, 0.5714, 0.375, 0.5714, 0.375, 0.5893, 0.125, 0.5893, 0.125, 0.5893, 0.375, 0.5893, 0.375, 0.6071, 0.125, 0.6071, 0.125, 0.6071, 0.375, 0.6071, 0.375, 0.625, 0.125, 0.625, 0.125, 0.625, 0.375, 0.625, 0.375, 0.6429, 0.125, 0.6429, 0.125, 0.6429, 0.375, 0.6429, 0.375, 0.6607, 0.125, 0.6607, 0.125, 0.6607, 0.375, 0.6607, 0.375, 0.6786, 0.125, 0.6786, 0.125, 0.6786, 0.375, 0.6786, 0.375, 0.6964, 0.125, 0.6964, 0.125, 0.6964, 0.375, 0.6964, 0.375, 0.7143, 0.125, 0.7143, 0.125, 0.7143, 0.375, 0.7143, 0.375, 0.7321, 0.125, 0.7321, 0.375, 0.5, 0.625, 0.5, 0.625, 0.5179, 0.375, 0.5179, 0.375, 0.5179, 0.625, 0.5179, 0.625, 0.5357, 0.375, 0.5357, 0.375, 0.5357, 0.625, 0.5357, 0.625, 0.5536, 0.375, 0.5536, 0.375, 0.5536, 0.625, 0.5536, 0.625, 0.5714, 0.375, 0.5714, 0.375, 0.5714, 0.625, 0.5714, 0.625, 0.5893, 0.375, 0.5893, 0.375, 0.5893, 0.625, 0.5893, 0.625, 0.6071, 0.375, 0.6071, 0.375, 0.6071, 0.625, 0.6071, 0.625, 0.625, 0.375, 0.625, 0.375, 0.625, 0.625, 0.625, 0.625, 0.6429, 0.375, 0.6429, 0.375, 0.6429, 0.625, 0.6429, 0.625, 0.6607, 0.375, 0.6607, 0.375, 0.6607, 0.625, 0.6607, 0.625, 0.6786, 0.375, 0.6786, 0.375, 0.6786, 0.625, 0.6786, 0.625, 0.6964, 0.375, 0.6964, 0.375, 0.6964, 0.625, 0.6964, 0.625, 0.7143, 0.375, 0.7143, 0.375, 0.7143, 0.625, 0.7143, 0.625, 0.7321, 0.375, 0.7321, 0.375, 0.0, 0.625, 0.0, 0.625, 0.01786, 0.375, 0.01786, 0.375, 0.01786, 0.625, 0.01786, 0.625, 0.03571, 0.375, 0.03571, 0.375, 0.03571, 0.625, 0.03571, 0.625, 0.05357, 0.375, 0.05357, 0.375, 0.05357, 0.625, 0.05357, 0.625, 0.07143, 0.375, 0.07143, 0.375, 0.07143, 0.625, 0.07143, 0.625, 0.08929, 0.375, 0.08929, 0.375, 0.08929, 0.625, 0.08929, 0.625, 0.1071, 0.375, 0.1071, 0.375, 0.1071, 0.625, 0.1071, 0.625, 0.125, 0.375, 0.125, 0.375, 0.125, 0.625, 0.125, 0.625, 0.1429, 0.375, 0.1429, 0.375, 0.1429, 0.625, 0.1429, 0.625, 0.1607, 0.375, 0.1607, 0.375, 0.1607, 0.625, 0.1607, 0.625, 0.1786, 0.375, 0.1786, 0.375, 0.1786, 0.625, 0.1786, 0.625, 0.1964, 0.375, 0.1964, 0.375, 0.1964, 0.625, 0.1964, 0.625, 0.2143, 0.375, 0.2143, 0.375, 0.2143, 0.625, 0.2143, 0.625, 0.2321, 0.375, 0.2321])
me_x.materials.append(mat_004)
me_x.materials.append(mat_005)
me_x.use_remesh_fix_poles = True
me_x.use_remesh_preserve_attributes = False
me_x.use_mirror_vertex_groups = False
me_x.update()
me_012 = bpy.data.meshes.new('立方体.012')
me_012.from_pydata([(-1.0, -1.0, -1.0), (-1.0, -1.0, 1.0), (-1.0, 1.0, -1.0), (-1.0, 1.0, 1.0), (1.0, -1.0, -1.0), (1.0, -1.0, 1.0), (1.0, 1.0, -1.0), (1.0, 1.0, 1.0), (-0.2312, -1.047, -0.1239), (-0.2312, -1.047, 0.2136), (-0.2312, -0.9822, -0.1239), (-0.2312, -0.9822, 0.2136), (0.127, -1.047, -0.1239), (0.127, -1.047, 0.2136), (0.127, -0.9822, -0.1239), (0.127, -0.9822, 0.2136), (0.05536, -0.9822, -0.1239), (-0.1595, -0.9822, -0.1239), (-0.1595, -0.9822, 0.2136), (0.05536, -0.9822, 0.2136), (0.05536, -1.022, 0.2136), (-0.1595, -1.022, 0.2136), (-0.1595, -1.022, -0.1239), (0.05536, -1.022, -0.1239)], [], [(0, 1, 3, 2), (2, 3, 7, 6), (6, 7, 5, 4), (4, 5, 1, 0), (2, 6, 4, 0), (7, 3, 1, 5), (11, 9, 13, 15, 19, 20, 21, 18), (14, 12, 8, 10, 17, 22, 23, 16), (12, 14, 15, 13), (13, 9, 8, 12), (11, 10, 8, 9), (19, 16, 23, 20), (20, 23, 22, 21), (18, 21, 22, 17)])
me_012.polygons.foreach_set('material_index', [0, 0, 0, 0, 0, 0, 1, 1, 1, 1, 1, 1, 1, 1])
_uv = me_012.uv_layers.new(name='UVマップ')
_uv.uv.foreach_set('vector', [0.375, 0.0, 0.625, 0.0, 0.625, 0.25, 0.375, 0.25, 0.375, 0.25, 0.625, 0.25, 0.625, 0.5, 0.375, 0.5, 0.375, 0.5, 0.625, 0.5, 0.625, 0.75, 0.375, 0.75, 0.375, 0.75, 0.625, 0.75, 0.625, 1.0, 0.375, 1.0, 0.125, 0.5, 0.375, 0.5, 0.375, 0.75, 0.125, 0.75, 0.625, 0.5, 0.875, 0.5, 0.875, 0.75, 0.625, 0.75, 0.875, 0.5, 0.875, 0.75, 0.625, 0.75, 0.625, 0.5, 0.675, 0.5, 0.675, 0.7, 0.825, 0.7, 0.825, 0.5, 0.375, 0.5, 0.375, 0.75, 0.125, 0.75, 0.125, 0.5, 0.175, 0.5, 0.175, 0.7, 0.325, 0.7, 0.325, 0.5, 0.375, 0.75, 0.375, 0.5, 0.625, 0.5, 0.625, 0.75, 0.625, 0.75, 0.625, 1.0, 0.375, 1.0, 0.375, 0.75, 0.625, 0.25, 0.375, 0.25, 0.375, 0.0, 0.625, 0.0, 0.625, 0.45, 0.325, 0.5, 0.325, 0.7, 0.675, 0.7, 0.675, 0.7, 0.325, 0.7, 0.175, 0.7, 0.825, 0.7, 0.625, 0.3, 0.825, 0.7, 0.175, 0.7, 0.175, 0.5])
me_012.materials.append(mat_008)
me_012.materials.append(mat_009)
me_012.use_remesh_fix_poles = True
me_012.use_remesh_preserve_attributes = False
me_012.use_mirror_vertex_groups = False
me_012.update()
me_007_1 = bpy.data.meshes.new('円.007')
me_007_1.from_pydata([(-0.4926, 0.8703, -0.4783), (-1.0, 0.008574, -0.4783), (-0.5074, -0.8617, -0.4783), (0.4926, -0.8703, -0.4783), (1.0, -0.008574, -0.4783), (0.5074, 0.8617, -0.4783), (-1.0, 0.008574, 0.4783), (-0.4926, 0.8703, 0.4783), (-0.5074, -0.8617, 0.4783), (0.4926, -0.8703, 0.4783), (1.0, -0.008574, 0.4783), (0.5074, 0.8617, 0.4783), (-62.94, -48.26, -0.4783), (-63.44, -49.12, -0.4783), (-62.95, -49.99, -0.4783), (-61.95, -50.0, -0.4783), (-61.44, -49.14, -0.4783), (-61.94, -48.27, -0.4783), (-63.44, -49.12, 0.4783), (-62.94, -48.26, 0.4783), (-62.95, -49.99, 0.4783), (-61.95, -50.0, 0.4783), (-61.44, -49.14, 0.4783), (-61.94, -48.27, 0.4783), (-62.94, -43.94, -0.4783), (-63.44, -44.8, -0.4783), (-62.95, -45.67, -0.4783), (-61.95, -45.68, -0.4783), (-61.44, -44.82, -0.4783), (-61.94, -43.95, -0.4783), (-63.44, -44.8, 0.4783), (-62.94, -43.94, 0.4783), (-62.95, -45.67, 0.4783), (-61.95, -45.68, 0.4783), (-61.44, -44.82, 0.4783), (-61.94, -43.95, 0.4783), (-62.94, -3.449, -0.4783), (-63.44, -4.311, -0.4783), (-62.95, -5.181, -0.4783), (-61.95, -5.19, -0.4783), (-61.44, -4.328, -0.4783), (-61.94, -3.458, -0.4783), (-63.44, -4.311, 0.4783), (-62.94, -3.449, 0.4783), (-62.95, -5.181, 0.4783), (-61.95, -5.19, 0.4783), (-61.44, -4.328, 0.4783), (-61.94, -3.458, 0.4783), (-62.94, 0.8703, -0.4783), (-63.44, 0.008574, -0.4783), (-62.95, -0.8617, -0.4783), (-61.95, -0.8703, -0.4783), (-61.44, -0.008574, -0.4783), (-61.94, 0.8617, -0.4783), (-63.44, 0.008574, 0.4783), (-62.94, 0.8703, 0.4783), (-62.95, -0.8617, 0.4783), (-61.95, -0.8703, 0.4783), (-61.44, -0.008574, 0.4783), (-61.94, 0.8617, 0.4783), (-0.4926, -48.26, -0.4783), (-1.0, -49.12, -0.4783), (-0.5074, -49.99, -0.4783), (0.4926, -50.0, -0.4783), (1.0, -49.14, -0.4783), (0.5074, -48.27, -0.4783), (-1.0, -49.12, 0.4783), (-0.4926, -48.26, 0.4783), (-0.5074, -49.99, 0.4783), (0.4926, -50.0, 0.4783), (1.0, -49.14, 0.4783), (0.5074, -48.27, 0.4783), (-0.4926, -43.94, -0.4783), (-1.0, -44.8, -0.4783), (-0.5074, -45.67, -0.4783), (0.4926, -45.68, -0.4783), (1.0, -44.82, -0.4783), (0.5074, -43.95, -0.4783), (-1.0, -44.8, 0.4783), (-0.4926, -43.94, 0.4783), (-0.5074, -45.67, 0.4783), (0.4926, -45.68, 0.4783), (1.0, -44.82, 0.4783), (0.5074, -43.95, 0.4783), (-0.4926, -3.449, -0.4783), (-1.0, -4.311, -0.4783), (-0.5074, -5.181, -0.4783), (0.4926, -5.19, -0.4783), (1.0, -4.328, -0.4783), (0.5074, -3.458, -0.4783), (-1.0, -4.311, 0.4783), (-0.4926, -3.449, 0.4783), (-0.5074, -5.181, 0.4783), (0.4926, -5.19, 0.4783), (1.0, -4.328, 0.4783), (0.5074, -3.458, 0.4783)], [], [(6, 8, 9, 10, 11, 7), (0, 1, 6, 7), (5, 0, 7, 11), (3, 4, 10, 9), (1, 2, 8, 6), (4, 5, 11, 10), (2, 3, 9, 8), (18, 20, 21, 22, 23, 19), (12, 13, 18, 19), (17, 12, 19, 23), (15, 16, 22, 21), (13, 14, 20, 18), (16, 17, 23, 22), (14, 15, 21, 20), (30, 32, 33, 34, 35, 31), (24, 25, 30, 31), (29, 24, 31, 35), (27, 28, 34, 33), (25, 26, 32, 30), (28, 29, 35, 34), (26, 27, 33, 32), (42, 44, 45, 46, 47, 43), (36, 37, 42, 43), (41, 36, 43, 47), (39, 40, 46, 45), (37, 38, 44, 42), (40, 41, 47, 46), (38, 39, 45, 44), (54, 56, 57, 58, 59, 55), (48, 49, 54, 55), (53, 48, 55, 59), (51, 52, 58, 57), (49, 50, 56, 54), (52, 53, 59, 58), (50, 51, 57, 56), (66, 68, 69, 70, 71, 67), (60, 61, 66, 67), (65, 60, 67, 71), (63, 64, 70, 69), (61, 62, 68, 66), (64, 65, 71, 70), (62, 63, 69, 68), (78, 80, 81, 82, 83, 79), (72, 73, 78, 79), (77, 72, 79, 83), (75, 76, 82, 81), (73, 74, 80, 78), (76, 77, 83, 82), (74, 75, 81, 80), (90, 92, 93, 94, 95, 91), (84, 85, 90, 91), (89, 84, 91, 95), (87, 88, 94, 93), (85, 86, 92, 90), (88, 89, 95, 94), (86, 87, 93, 92)])
_uv = me_007_1.uv_layers.new(name='UVマップ')
_uv.uv.foreach_set('vector', [0.0, 0.0, 0.0, 0.0, 0.0, 0.0, 0.0, 0.0, 0.0, 0.0, 0.0, 0.0, 0.0, 0.0, 0.0, 0.0, 0.0, 0.0, 0.0, 0.0, 0.0, 0.0, 0.0, 0.0, 0.0, 0.0, 0.0, 0.0, 0.0, 0.0, 0.0, 0.0, 0.0, 0.0, 0.0, 0.0, 0.0, 0.0, 0.0, 0.0, 0.0, 0.0, 0.0, 0.0, 0.0, 0.0, 0.0, 0.0, 0.0, 0.0, 0.0, 0.0, 0.0, 0.0, 0.0, 0.0, 0.0, 0.0, 0.0, 0.0, 0.0, 0.0, 0.0, 0.0, 0.0, 0.0, 0.0, 0.0, 0.0, 0.0, 0.0, 0.0, 0.0, 0.0, 0.0, 0.0, 0.0, 0.0, 0.0, 0.0, 0.0, 0.0, 0.0, 0.0, 0.0, 0.0, 0.0, 0.0, 0.0, 0.0, 0.0, 0.0, 0.0, 0.0, 0.0, 0.0, 0.0, 0.0, 0.0, 0.0, 0.0, 0.0, 0.0, 0.0, 0.0, 0.0, 0.0, 0.0, 0.0, 0.0, 0.0, 0.0, 0.0, 0.0, 0.0, 0.0, 0.0, 0.0, 0.0, 0.0, 0.0, 0.0, 0.0, 0.0, 0.0, 0.0, 0.0, 0.0, 0.0, 0.0, 0.0, 0.0, 0.0, 0.0, 0.0, 0.0, 0.0, 0.0, 0.0, 0.0, 0.0, 0.0, 0.0, 0.0, 0.0, 0.0, 0.0, 0.0, 0.0, 0.0, 0.0, 0.0, 0.0, 0.0, 0.0, 0.0, 0.0, 0.0, 0.0, 0.0, 0.0, 0.0, 0.0, 0.0, 0.0, 0.0, 0.0, 0.0, 0.0, 0.0, 0.0, 0.0, 0.0, 0.0, 0.0, 0.0, 0.0, 0.0, 0.0, 0.0, 0.0, 0.0, 0.0, 0.0, 0.0, 0.0, 0.0, 0.0, 0.0, 0.0, 0.0, 0.0, 0.0, 0.0, 0.0, 0.0, 0.0, 0.0, 0.0, 0.0, 0.0, 0.0, 0.0, 0.0, 0.0, 0.0, 0.0, 0.0, 0.0, 0.0, 0.0, 0.0, 0.0, 0.0, 0.0, 0.0, 0.0, 0.0, 0.0, 0.0, 0.0, 0.0, 0.0, 0.0, 0.0, 0.0, 0.0, 0.0, 0.0, 0.0, 0.0, 0.0, 0.0, 0.0, 0.0, 0.0, 0.0, 0.0, 0.0, 0.0, 0.0, 0.0, 0.0, 0.0, 0.0, 0.0, 0.0, 0.0, 0.0, 0.0, 0.0, 0.0, 0.0, 0.0, 0.0, 0.0, 0.0, 0.0, 0.0, 0.0, 0.0, 0.0, 0.0, 0.0, 0.0, 0.0, 0.0, 0.0, 0.0, 0.0, 0.0, 0.0, 0.0, 0.0, 0.0, 0.0, 0.0, 0.0, 0.0, 0.0, 0.0, 0.0, 0.0, 0.0, 0.0, 0.0, 0.0, 0.0, 0.0, 0.0, 0.0, 0.0, 0.0, 0.0, 0.0, 0.0, 0.0, 0.0, 0.0, 0.0, 0.0, 0.0, 0.0, 0.0, 0.0, 0.0, 0.0, 0.0, 0.0, 0.0, 0.0, 0.0, 0.0, 0.0, 0.0, 0.0, 0.0, 0.0, 0.0, 0.0, 0.0, 0.0, 0.0, 0.0, 0.0, 0.0, 0.0, 0.0, 0.0, 0.0, 0.0, 0.0, 0.0, 0.0, 0.0, 0.0, 0.0, 0.0, 0.0, 0.0, 0.0, 0.0, 0.0, 0.0, 0.0, 0.0, 0.0, 0.0, 0.0, 0.0, 0.0, 0.0, 0.0, 0.0, 0.0, 0.0, 0.0, 0.0, 0.0, 0.0, 0.0, 0.0, 0.0, 0.0, 0.0, 0.0, 0.0, 0.0, 0.0, 0.0, 0.0, 0.0, 0.0, 0.0, 0.0, 0.0, 0.0, 0.0, 0.0, 0.0, 0.0, 0.0, 0.0, 0.0, 0.0, 0.0, 0.0, 0.0, 0.0, 0.0, 0.0, 0.0, 0.0, 0.0, 0.0, 0.0, 0.0, 0.0, 0.0, 0.0, 0.0, 0.0, 0.0, 0.0, 0.0, 0.0, 0.0, 0.0, 0.0, 0.0, 0.0, 0.0, 0.0, 0.0, 0.0, 0.0, 0.0, 0.0, 0.0, 0.0, 0.0, 0.0, 0.0, 0.0, 0.0, 0.0, 0.0, 0.0, 0.0, 0.0, 0.0, 0.0, 0.0, 0.0, 0.0, 0.0, 0.0, 0.0, 0.0, 0.0, 0.0, 0.0, 0.0, 0.0, 0.0, 0.0, 0.0, 0.0, 0.0, 0.0, 0.0, 0.0, 0.0, 0.0, 0.0, 0.0, 0.0, 0.0, 0.0, 0.0, 0.0, 0.0, 0.0, 0.0, 0.0, 0.0, 0.0, 0.0, 0.0, 0.0, 0.0, 0.0, 0.0, 0.0, 0.0, 0.0, 0.0, 0.0, 0.0, 0.0])
me_007_1.materials.append(mat_003)
me_007_1.use_remesh_fix_poles = True
me_007_1.use_remesh_preserve_attributes = False
me_007_1.use_mirror_vertex_groups = False
me_007_1.update()
me_015 = bpy.data.meshes.new('立方体.015')
me_015.from_pydata([(-1.0, -1.0, -1.0), (-1.0, -1.0, 1.0), (-1.0, 1.0, -1.0), (-1.0, 1.0, 1.0), (1.0, -1.0, -1.0), (1.0, -1.0, 1.0), (1.0, 1.0, -1.0), (1.0, 1.0, 1.0), (-0.2312, -1.047, -0.1239), (-0.2312, -1.047, 0.2136), (-0.2312, -0.9822, -0.1239), (-0.2312, -0.9822, 0.2136), (0.127, -1.047, -0.1239), (0.127, -1.047, 0.2136), (0.127, -0.9822, -0.1239), (0.127, -0.9822, 0.2136), (0.05536, -0.9822, -0.1239), (-0.1595, -0.9822, -0.1239), (-0.1595, -0.9822, 0.2136), (0.05536, -0.9822, 0.2136), (0.05536, -1.022, 0.2136), (-0.1595, -1.022, 0.2136), (-0.1595, -1.022, -0.1239), (0.05536, -1.022, -0.1239)], [], [(0, 1, 3, 2), (2, 3, 7, 6), (6, 7, 5, 4), (4, 5, 1, 0), (2, 6, 4, 0), (7, 3, 1, 5), (11, 9, 13, 15, 19, 20, 21, 18), (14, 12, 8, 10, 17, 22, 23, 16), (12, 14, 15, 13), (13, 9, 8, 12), (11, 10, 8, 9), (19, 16, 23, 20), (20, 23, 22, 21), (18, 21, 22, 17)])
me_015.polygons.foreach_set('material_index', [0, 0, 0, 0, 0, 0, 1, 1, 1, 1, 1, 1, 1, 1])
_uv = me_015.uv_layers.new(name='UVマップ')
_uv.uv.foreach_set('vector', [0.375, 0.0, 0.625, 0.0, 0.625, 0.25, 0.375, 0.25, 0.375, 0.25, 0.625, 0.25, 0.625, 0.5, 0.375, 0.5, 0.375, 0.5, 0.625, 0.5, 0.625, 0.75, 0.375, 0.75, 0.375, 0.75, 0.625, 0.75, 0.625, 1.0, 0.375, 1.0, 0.125, 0.5, 0.375, 0.5, 0.375, 0.75, 0.125, 0.75, 0.625, 0.5, 0.875, 0.5, 0.875, 0.75, 0.625, 0.75, 0.875, 0.5, 0.875, 0.75, 0.625, 0.75, 0.625, 0.5, 0.675, 0.5, 0.675, 0.7, 0.825, 0.7, 0.825, 0.5, 0.375, 0.5, 0.375, 0.75, 0.125, 0.75, 0.125, 0.5, 0.175, 0.5, 0.175, 0.7, 0.325, 0.7, 0.325, 0.5, 0.375, 0.75, 0.375, 0.5, 0.625, 0.5, 0.625, 0.75, 0.625, 0.75, 0.625, 1.0, 0.375, 1.0, 0.375, 0.75, 0.625, 0.25, 0.375, 0.25, 0.375, 0.0, 0.625, 0.0, 0.625, 0.45, 0.325, 0.5, 0.325, 0.7, 0.675, 0.7, 0.675, 0.7, 0.325, 0.7, 0.175, 0.7, 0.825, 0.7, 0.625, 0.3, 0.825, 0.7, 0.175, 0.7, 0.175, 0.5])
me_015.materials.append(mat_007)
me_015.materials.append(mat_010)
me_015.use_remesh_fix_poles = True
me_015.use_remesh_preserve_attributes = False
me_015.use_mirror_vertex_groups = False
me_015.update()

# ---- objects
ob_002 = bpy.data.objects.new('立方体.002', me_007)
ob_001 = bpy.data.objects.new('立方体.001', me_010)
ob_x = bpy.data.objects.new('円柱', me_x)
ob_x_1 = bpy.data.objects.new('立方体', me_012)
ob_007 = bpy.data.objects.new('円.007', me_007_1)
ob_004 = bpy.data.objects.new('立方体.004', me_015)

# ---- transforms, parenting, visibility, modifiers, constraints
ob_002.location = (0.005618, -2.784, 3.509)
ob_002.scale = (0.3458, 2.5, 0.3458)
ob_002.lineart.crease_threshold = 0.0
ob_001.location = (-0.3169, -1.478, 6.229)
ob_001.rotation_euler = (0.07825, 0.009608, 0.4221)
ob_001.scale = (0.1781, 0.9769, 0.174)
ob_001.lineart.crease_threshold = 0.0
ob_x.location = (-8.334, -2.949, 6.042)
ob_x.rotation_euler = (-1.556, 0.01752, -0.4533)
ob_x.scale = (0.08893, 0.05453, 0.9175)
ob_x.lineart.crease_threshold = 0.0
ob_x_1.location = (-5.593, -2.884, 5.128)
ob_x_1.scale = (1.426, 3.62, 0.4197)
ob_x_1.lineart.crease_threshold = 0.0
ob_007.location = (0.02729, 0.3623, 5.998)
ob_007.scale = (0.1301, 0.1301, 0.1301)
ob_007.lineart.crease_threshold = 0.0
ob_004.location = (-2.461, -2.884, 5.128)
ob_004.scale = (1.426, 3.62, 0.4197)
ob_004.lineart.crease_threshold = 0.0

# ---- collection membership
col_collection.objects.link(ob_002)
col_collection.objects.link(ob_001)
col_collection.objects.link(ob_x)
col_collection.objects.link(ob_x_1)
col_collection.objects.link(ob_007)
col_collection.objects.link(ob_004)

# ---- scene / render settings (as saved in the file)
scene.frame_start = 1; scene.frame_end = 250; scene.frame_set(1)
scene.render.engine = 'BLENDER_EEVEE_NEXT'
scene.cycles.use_denoising = False
scene.cycles.samples = 128
scene.cycles.sampling_pattern = 'TABULATED_SOBOL'
scene.cycles.use_adaptive_sampling = False
scene.cycles.use_light_tree = False
scene.view_settings.view_transform = 'Filmic'
bpy.context.view_layer.update()

# ---- added for rendering (the .blend has no active camera and no usable light): camera, sun
cam_auto = bpy.data.cameras.new('AutoCamera')
cam_auto.lens = 50.0
cam_auto.sensor_width = 36.0
cam_auto.clip_end = 1000.0
ob_auto_camera = bpy.data.objects.new('AutoCamera', cam_auto)
scene.collection.objects.link(ob_auto_camera)
ob_auto_camera.location = (8.89236, -18.6672, 14.358)
ob_auto_camera.rotation_euler = (1.09748, -7.21219e-08, 0.694738)
scene.camera = ob_auto_camera
light_auto_sun = bpy.data.lights.new('AutoSun', 'SUN')
light_auto_sun.energy = 3.0
light_auto_sun.angle = 0.0523599
ob_auto_sun = bpy.data.objects.new('AutoSun', light_auto_sun)
scene.collection.objects.link(ob_auto_sun)
ob_auto_sun.rotation_euler = (0.872665, 0.174533, 0.523599)
bpy.context.view_layer.update()
